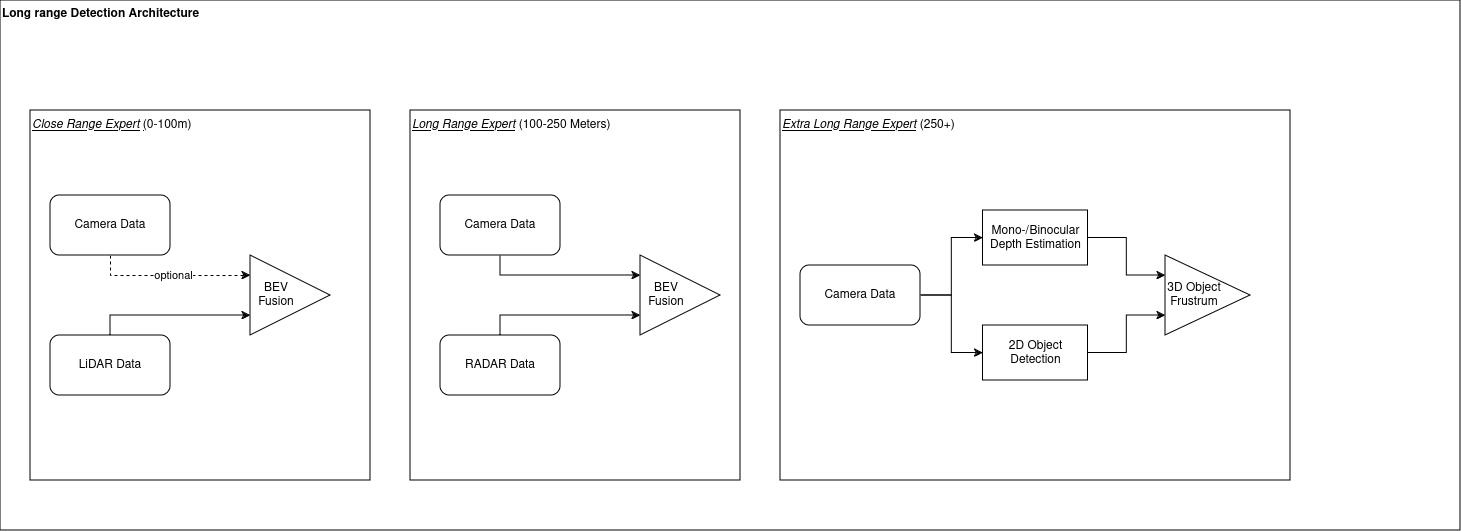

The diagram above was exported from draw.io. Its source (the exported page's mxGraphModel, read from the mxfile embedded in the PNG):
<mxGraphModel dx="1221" dy="837" grid="1" gridSize="10" guides="1" tooltips="1" connect="1" arrows="1" fold="1" page="1" pageScale="1" pageWidth="850" pageHeight="1100" math="0" shadow="0">
  <root>
    <mxCell id="0" />
    <mxCell id="1" parent="0" />
    <mxCell id="XvUZPN54gevoMguTpqAy-1" value="&lt;b&gt;Long range Detection Architecture&lt;/b&gt;" style="rounded=0;whiteSpace=wrap;html=1;align=left;verticalAlign=top;" parent="1" vertex="1">
      <mxGeometry x="50" y="40" width="1460" height="530" as="geometry" />
    </mxCell>
    <mxCell id="XvUZPN54gevoMguTpqAy-2" value="&lt;div&gt;&lt;u&gt;&lt;i&gt;Close Range Expert&lt;/i&gt;&lt;/u&gt; &lt;u&gt;(&lt;/u&gt;0-100m)&lt;/div&gt;" style="rounded=0;whiteSpace=wrap;html=1;align=left;verticalAlign=top;" parent="1" vertex="1">
      <mxGeometry x="80" y="150" width="340" height="370" as="geometry" />
    </mxCell>
    <mxCell id="XvUZPN54gevoMguTpqAy-3" value="&lt;div&gt;&lt;u&gt;&lt;i&gt;Long Range Expert&lt;/i&gt;&lt;/u&gt; (100-250 Meters)&lt;/div&gt;" style="rounded=0;whiteSpace=wrap;html=1;align=left;verticalAlign=top;" parent="1" vertex="1">
      <mxGeometry x="460" y="150" width="330" height="370" as="geometry" />
    </mxCell>
    <mxCell id="XvUZPN54gevoMguTpqAy-4" value="&lt;div&gt;&lt;u&gt;&lt;i&gt;Extra Long Range Expert&lt;/i&gt;&lt;/u&gt; (250+)&lt;/div&gt;" style="rounded=0;whiteSpace=wrap;html=1;align=left;verticalAlign=top;" parent="1" vertex="1">
      <mxGeometry x="830" y="150" width="510" height="370" as="geometry" />
    </mxCell>
    <mxCell id="XvUZPN54gevoMguTpqAy-10" style="edgeStyle=orthogonalEdgeStyle;rounded=0;orthogonalLoop=1;jettySize=auto;html=1;exitX=0.5;exitY=1;exitDx=0;exitDy=0;entryX=0;entryY=0.25;entryDx=0;entryDy=0;dashed=1;" parent="1" source="XvUZPN54gevoMguTpqAy-5" target="XvUZPN54gevoMguTpqAy-6" edge="1">
      <mxGeometry relative="1" as="geometry" />
    </mxCell>
    <mxCell id="XvUZPN54gevoMguTpqAy-12" value="&lt;div&gt;optional&lt;/div&gt;" style="edgeLabel;html=1;align=center;verticalAlign=middle;resizable=0;points=[];" parent="XvUZPN54gevoMguTpqAy-10" vertex="1" connectable="0">
      <mxGeometry x="0.025" y="-1" relative="1" as="geometry">
        <mxPoint y="-2" as="offset" />
      </mxGeometry>
    </mxCell>
    <mxCell id="XvUZPN54gevoMguTpqAy-5" value="Camera Data" style="rounded=1;whiteSpace=wrap;html=1;" parent="1" vertex="1">
      <mxGeometry x="100" y="235" width="120" height="60" as="geometry" />
    </mxCell>
    <mxCell id="XvUZPN54gevoMguTpqAy-6" value="&lt;div&gt;BEV&lt;/div&gt;&lt;div&gt;Fusion&lt;br&gt;&lt;/div&gt;" style="triangle;whiteSpace=wrap;html=1;align=center;spacingLeft=-28;" parent="1" vertex="1">
      <mxGeometry x="300" y="295" width="80" height="80" as="geometry" />
    </mxCell>
    <mxCell id="XvUZPN54gevoMguTpqAy-9" style="edgeStyle=orthogonalEdgeStyle;rounded=0;orthogonalLoop=1;jettySize=auto;html=1;exitX=0.5;exitY=0;exitDx=0;exitDy=0;entryX=0;entryY=0.75;entryDx=0;entryDy=0;" parent="1" source="XvUZPN54gevoMguTpqAy-7" target="XvUZPN54gevoMguTpqAy-6" edge="1">
      <mxGeometry relative="1" as="geometry" />
    </mxCell>
    <mxCell id="XvUZPN54gevoMguTpqAy-7" value="LiDAR Data" style="rounded=1;whiteSpace=wrap;html=1;" parent="1" vertex="1">
      <mxGeometry x="100" y="375" width="120" height="60" as="geometry" />
    </mxCell>
    <mxCell id="XvUZPN54gevoMguTpqAy-22" style="edgeStyle=orthogonalEdgeStyle;rounded=0;orthogonalLoop=1;jettySize=auto;html=1;exitX=0.5;exitY=1;exitDx=0;exitDy=0;entryX=0;entryY=0.25;entryDx=0;entryDy=0;" parent="1" source="XvUZPN54gevoMguTpqAy-18" target="XvUZPN54gevoMguTpqAy-19" edge="1">
      <mxGeometry relative="1" as="geometry" />
    </mxCell>
    <mxCell id="XvUZPN54gevoMguTpqAy-18" value="Camera Data" style="rounded=1;whiteSpace=wrap;html=1;" parent="1" vertex="1">
      <mxGeometry x="490" y="235" width="120" height="60" as="geometry" />
    </mxCell>
    <mxCell id="XvUZPN54gevoMguTpqAy-19" value="&lt;div&gt;BEV&lt;/div&gt;&lt;div&gt;Fusion&lt;br&gt;&lt;/div&gt;" style="triangle;whiteSpace=wrap;html=1;align=center;spacingLeft=-28;" parent="1" vertex="1">
      <mxGeometry x="690" y="295" width="80" height="80" as="geometry" />
    </mxCell>
    <mxCell id="XvUZPN54gevoMguTpqAy-20" style="edgeStyle=orthogonalEdgeStyle;rounded=0;orthogonalLoop=1;jettySize=auto;html=1;exitX=0.5;exitY=0;exitDx=0;exitDy=0;entryX=0;entryY=0.75;entryDx=0;entryDy=0;" parent="1" source="XvUZPN54gevoMguTpqAy-21" target="XvUZPN54gevoMguTpqAy-19" edge="1">
      <mxGeometry relative="1" as="geometry" />
    </mxCell>
    <mxCell id="XvUZPN54gevoMguTpqAy-21" value="RADAR Data" style="rounded=1;whiteSpace=wrap;html=1;" parent="1" vertex="1">
      <mxGeometry x="490" y="375" width="120" height="60" as="geometry" />
    </mxCell>
    <mxCell id="XvUZPN54gevoMguTpqAy-29" style="edgeStyle=orthogonalEdgeStyle;rounded=0;orthogonalLoop=1;jettySize=auto;html=1;exitX=1;exitY=0.5;exitDx=0;exitDy=0;" parent="1" source="XvUZPN54gevoMguTpqAy-23" target="XvUZPN54gevoMguTpqAy-27" edge="1">
      <mxGeometry relative="1" as="geometry" />
    </mxCell>
    <mxCell id="XvUZPN54gevoMguTpqAy-30" style="edgeStyle=orthogonalEdgeStyle;rounded=0;orthogonalLoop=1;jettySize=auto;html=1;exitX=1;exitY=0.5;exitDx=0;exitDy=0;entryX=0;entryY=0.5;entryDx=0;entryDy=0;" parent="1" source="XvUZPN54gevoMguTpqAy-23" target="XvUZPN54gevoMguTpqAy-25" edge="1">
      <mxGeometry relative="1" as="geometry" />
    </mxCell>
    <mxCell id="XvUZPN54gevoMguTpqAy-23" value="Camera Data" style="rounded=1;whiteSpace=wrap;html=1;" parent="1" vertex="1">
      <mxGeometry x="850" y="305" width="120" height="60" as="geometry" />
    </mxCell>
    <mxCell id="XvUZPN54gevoMguTpqAy-33" style="edgeStyle=orthogonalEdgeStyle;rounded=0;orthogonalLoop=1;jettySize=auto;html=1;exitX=1;exitY=0.5;exitDx=0;exitDy=0;entryX=0;entryY=0.25;entryDx=0;entryDy=0;" parent="1" source="XvUZPN54gevoMguTpqAy-25" target="XvUZPN54gevoMguTpqAy-31" edge="1">
      <mxGeometry relative="1" as="geometry" />
    </mxCell>
    <mxCell id="XvUZPN54gevoMguTpqAy-25" value="Mono-/Binocular Depth Estimation" style="rounded=0;whiteSpace=wrap;html=1;" parent="1" vertex="1">
      <mxGeometry x="1032.5" y="250" width="105" height="55" as="geometry" />
    </mxCell>
    <mxCell id="XvUZPN54gevoMguTpqAy-32" style="edgeStyle=orthogonalEdgeStyle;rounded=0;orthogonalLoop=1;jettySize=auto;html=1;exitX=1;exitY=0.5;exitDx=0;exitDy=0;entryX=0;entryY=0.75;entryDx=0;entryDy=0;" parent="1" source="XvUZPN54gevoMguTpqAy-27" target="XvUZPN54gevoMguTpqAy-31" edge="1">
      <mxGeometry relative="1" as="geometry" />
    </mxCell>
    <mxCell id="XvUZPN54gevoMguTpqAy-27" value="2D Object Detection" style="rounded=0;whiteSpace=wrap;html=1;" parent="1" vertex="1">
      <mxGeometry x="1032.5" y="365" width="105" height="55" as="geometry" />
    </mxCell>
    <mxCell id="XvUZPN54gevoMguTpqAy-31" value="&lt;div&gt;3D Object&lt;/div&gt;&lt;div&gt;Frustrum&lt;br&gt;&lt;/div&gt;" style="triangle;whiteSpace=wrap;html=1;spacingLeft=-27;" parent="1" vertex="1">
      <mxGeometry x="1215" y="295" width="85" height="80" as="geometry" />
    </mxCell>
  </root>
</mxGraphModel>